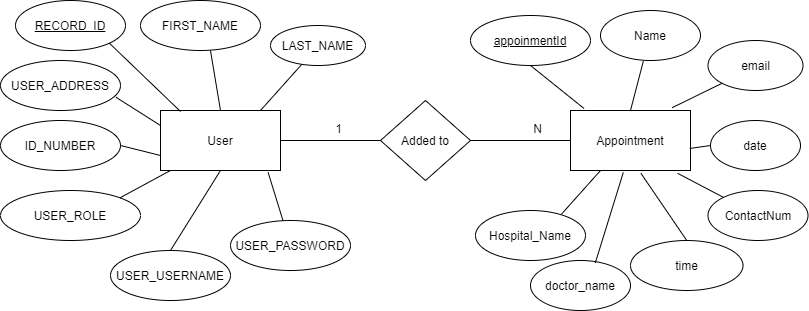

The diagram above was exported from draw.io. Its source (the exported page's mxGraphModel, read from the mxfile embedded in the PNG):
<mxGraphModel dx="1038" dy="580" grid="1" gridSize="10" guides="1" tooltips="1" connect="1" arrows="1" fold="1" page="1" pageScale="1" pageWidth="850" pageHeight="1100" math="0" shadow="0">
  <root>
    <mxCell id="0" />
    <mxCell id="1" parent="0" />
    <mxCell id="h96A28Jb0Nd9xSuHZI9C-1" value="User" style="rounded=0;whiteSpace=wrap;html=1;" vertex="1" parent="1">
      <mxGeometry x="200" y="190" width="120" height="60" as="geometry" />
    </mxCell>
    <mxCell id="h96A28Jb0Nd9xSuHZI9C-2" value="Added to" style="rhombus;whiteSpace=wrap;html=1;" vertex="1" parent="1">
      <mxGeometry x="420" y="180" width="90" height="80" as="geometry" />
    </mxCell>
    <mxCell id="h96A28Jb0Nd9xSuHZI9C-3" value="Appointment" style="rounded=0;whiteSpace=wrap;html=1;" vertex="1" parent="1">
      <mxGeometry x="610" y="190" width="120" height="60" as="geometry" />
    </mxCell>
    <mxCell id="h96A28Jb0Nd9xSuHZI9C-4" value="&lt;u&gt;RECORD_ID&lt;/u&gt;" style="ellipse;whiteSpace=wrap;html=1;" vertex="1" parent="1">
      <mxGeometry x="55" y="80" width="110" height="50" as="geometry" />
    </mxCell>
    <mxCell id="h96A28Jb0Nd9xSuHZI9C-5" value="FIRST_NAME" style="ellipse;whiteSpace=wrap;html=1;" vertex="1" parent="1">
      <mxGeometry x="180" y="80" width="120" height="50" as="geometry" />
    </mxCell>
    <mxCell id="h96A28Jb0Nd9xSuHZI9C-7" value="USER_ROLE" style="ellipse;whiteSpace=wrap;html=1;" vertex="1" parent="1">
      <mxGeometry x="40" y="270" width="140" height="50" as="geometry" />
    </mxCell>
    <mxCell id="h96A28Jb0Nd9xSuHZI9C-8" value="USER_USERNAME" style="ellipse;whiteSpace=wrap;html=1;" vertex="1" parent="1">
      <mxGeometry x="150" y="330" width="120" height="50" as="geometry" />
    </mxCell>
    <mxCell id="h96A28Jb0Nd9xSuHZI9C-9" value="USER_PASSWORD" style="ellipse;whiteSpace=wrap;html=1;" vertex="1" parent="1">
      <mxGeometry x="270" y="300" width="120" height="50" as="geometry" />
    </mxCell>
    <mxCell id="h96A28Jb0Nd9xSuHZI9C-10" value="LAST_NAME" style="ellipse;whiteSpace=wrap;html=1;" vertex="1" parent="1">
      <mxGeometry x="310" y="105" width="95" height="40" as="geometry" />
    </mxCell>
    <mxCell id="h96A28Jb0Nd9xSuHZI9C-11" value="ID_NUMBER" style="ellipse;whiteSpace=wrap;html=1;" vertex="1" parent="1">
      <mxGeometry x="40" y="200" width="120" height="50" as="geometry" />
    </mxCell>
    <mxCell id="h96A28Jb0Nd9xSuHZI9C-12" value="&lt;u&gt;appoinmentId&lt;/u&gt;" style="ellipse;whiteSpace=wrap;html=1;" vertex="1" parent="1">
      <mxGeometry x="510" y="95" width="120" height="50" as="geometry" />
    </mxCell>
    <mxCell id="h96A28Jb0Nd9xSuHZI9C-13" value="Name" style="ellipse;whiteSpace=wrap;html=1;" vertex="1" parent="1">
      <mxGeometry x="640" y="90" width="100" height="50" as="geometry" />
    </mxCell>
    <mxCell id="h96A28Jb0Nd9xSuHZI9C-14" value="Hospital_Name" style="ellipse;whiteSpace=wrap;html=1;" vertex="1" parent="1">
      <mxGeometry x="515" y="290" width="110" height="50" as="geometry" />
    </mxCell>
    <mxCell id="h96A28Jb0Nd9xSuHZI9C-15" value="time" style="ellipse;whiteSpace=wrap;html=1;" vertex="1" parent="1">
      <mxGeometry x="670" y="320" width="112.5" height="50" as="geometry" />
    </mxCell>
    <mxCell id="h96A28Jb0Nd9xSuHZI9C-16" value="email" style="ellipse;whiteSpace=wrap;html=1;" vertex="1" parent="1">
      <mxGeometry x="747.5" y="120" width="95" height="50" as="geometry" />
    </mxCell>
    <mxCell id="h96A28Jb0Nd9xSuHZI9C-19" value="date" style="ellipse;whiteSpace=wrap;html=1;" vertex="1" parent="1">
      <mxGeometry x="750" y="200" width="90" height="50" as="geometry" />
    </mxCell>
    <mxCell id="h96A28Jb0Nd9xSuHZI9C-20" value="ContactNum" style="ellipse;whiteSpace=wrap;html=1;" vertex="1" parent="1">
      <mxGeometry x="747.5" y="270" width="100" height="50" as="geometry" />
    </mxCell>
    <mxCell id="h96A28Jb0Nd9xSuHZI9C-22" value="" style="endArrow=none;html=1;exitX=1;exitY=0.5;exitDx=0;exitDy=0;entryX=0;entryY=0.5;entryDx=0;entryDy=0;" edge="1" parent="1" source="h96A28Jb0Nd9xSuHZI9C-1" target="h96A28Jb0Nd9xSuHZI9C-2">
      <mxGeometry width="50" height="50" relative="1" as="geometry">
        <mxPoint x="370" y="200" as="sourcePoint" />
        <mxPoint x="420" y="150" as="targetPoint" />
      </mxGeometry>
    </mxCell>
    <mxCell id="h96A28Jb0Nd9xSuHZI9C-23" value="" style="endArrow=none;html=1;exitX=1;exitY=0.5;exitDx=0;exitDy=0;entryX=0;entryY=0.5;entryDx=0;entryDy=0;" edge="1" parent="1" source="h96A28Jb0Nd9xSuHZI9C-2" target="h96A28Jb0Nd9xSuHZI9C-3">
      <mxGeometry width="50" height="50" relative="1" as="geometry">
        <mxPoint x="530" y="220" as="sourcePoint" />
        <mxPoint x="580" y="170" as="targetPoint" />
      </mxGeometry>
    </mxCell>
    <mxCell id="h96A28Jb0Nd9xSuHZI9C-27" value="" style="endArrow=none;html=1;exitX=0.897;exitY=1.033;exitDx=0;exitDy=0;exitPerimeter=0;" edge="1" parent="1" source="h96A28Jb0Nd9xSuHZI9C-1" target="h96A28Jb0Nd9xSuHZI9C-9">
      <mxGeometry width="50" height="50" relative="1" as="geometry">
        <mxPoint x="270" y="280" as="sourcePoint" />
        <mxPoint x="470" y="280" as="targetPoint" />
      </mxGeometry>
    </mxCell>
    <mxCell id="h96A28Jb0Nd9xSuHZI9C-28" value="" style="endArrow=none;html=1;entryX=0.5;entryY=1;entryDx=0;entryDy=0;exitX=0.5;exitY=0;exitDx=0;exitDy=0;" edge="1" parent="1" source="h96A28Jb0Nd9xSuHZI9C-8" target="h96A28Jb0Nd9xSuHZI9C-1">
      <mxGeometry width="50" height="50" relative="1" as="geometry">
        <mxPoint x="230" y="310" as="sourcePoint" />
        <mxPoint x="280" y="280" as="targetPoint" />
      </mxGeometry>
    </mxCell>
    <mxCell id="h96A28Jb0Nd9xSuHZI9C-29" value="" style="endArrow=none;html=1;entryX=0.083;entryY=1;entryDx=0;entryDy=0;entryPerimeter=0;exitX=1;exitY=0;exitDx=0;exitDy=0;" edge="1" parent="1" source="h96A28Jb0Nd9xSuHZI9C-7" target="h96A28Jb0Nd9xSuHZI9C-1">
      <mxGeometry width="50" height="50" relative="1" as="geometry">
        <mxPoint x="150" y="330" as="sourcePoint" />
        <mxPoint x="200" y="280" as="targetPoint" />
      </mxGeometry>
    </mxCell>
    <mxCell id="h96A28Jb0Nd9xSuHZI9C-30" value="" style="endArrow=none;html=1;exitX=1;exitY=0.5;exitDx=0;exitDy=0;entryX=0;entryY=0.75;entryDx=0;entryDy=0;" edge="1" parent="1" source="h96A28Jb0Nd9xSuHZI9C-11" target="h96A28Jb0Nd9xSuHZI9C-1">
      <mxGeometry width="50" height="50" relative="1" as="geometry">
        <mxPoint x="240" y="190" as="sourcePoint" />
        <mxPoint x="290" y="140" as="targetPoint" />
      </mxGeometry>
    </mxCell>
    <mxCell id="h96A28Jb0Nd9xSuHZI9C-32" value="" style="endArrow=none;html=1;exitX=1;exitY=1;exitDx=0;exitDy=0;" edge="1" parent="1" source="h96A28Jb0Nd9xSuHZI9C-4">
      <mxGeometry width="50" height="50" relative="1" as="geometry">
        <mxPoint x="260" y="180" as="sourcePoint" />
        <mxPoint x="220" y="191" as="targetPoint" />
      </mxGeometry>
    </mxCell>
    <mxCell id="h96A28Jb0Nd9xSuHZI9C-34" value="" style="endArrow=none;html=1;entryX=0.583;entryY=1;entryDx=0;entryDy=0;entryPerimeter=0;exitX=0.5;exitY=0;exitDx=0;exitDy=0;" edge="1" parent="1" source="h96A28Jb0Nd9xSuHZI9C-1" target="h96A28Jb0Nd9xSuHZI9C-5">
      <mxGeometry width="50" height="50" relative="1" as="geometry">
        <mxPoint x="270" y="200" as="sourcePoint" />
        <mxPoint x="320" y="150" as="targetPoint" />
      </mxGeometry>
    </mxCell>
    <mxCell id="h96A28Jb0Nd9xSuHZI9C-35" value="" style="endArrow=none;html=1;entryX=0.328;entryY=0.975;entryDx=0;entryDy=0;entryPerimeter=0;exitX=0.833;exitY=0;exitDx=0;exitDy=0;exitPerimeter=0;" edge="1" parent="1" source="h96A28Jb0Nd9xSuHZI9C-1" target="h96A28Jb0Nd9xSuHZI9C-10">
      <mxGeometry width="50" height="50" relative="1" as="geometry">
        <mxPoint x="370" y="220" as="sourcePoint" />
        <mxPoint x="420" y="170" as="targetPoint" />
      </mxGeometry>
    </mxCell>
    <mxCell id="h96A28Jb0Nd9xSuHZI9C-36" value="" style="endArrow=none;html=1;exitX=0.113;exitY=-0.033;exitDx=0;exitDy=0;exitPerimeter=0;entryX=0.5;entryY=1;entryDx=0;entryDy=0;" edge="1" parent="1" source="h96A28Jb0Nd9xSuHZI9C-3" target="h96A28Jb0Nd9xSuHZI9C-12">
      <mxGeometry width="50" height="50" relative="1" as="geometry">
        <mxPoint x="440" y="150" as="sourcePoint" />
        <mxPoint x="490" y="100" as="targetPoint" />
      </mxGeometry>
    </mxCell>
    <mxCell id="h96A28Jb0Nd9xSuHZI9C-37" value="" style="endArrow=none;html=1;exitX=0.5;exitY=0;exitDx=0;exitDy=0;entryX=0.428;entryY=1.016;entryDx=0;entryDy=0;entryPerimeter=0;" edge="1" parent="1" source="h96A28Jb0Nd9xSuHZI9C-3" target="h96A28Jb0Nd9xSuHZI9C-13">
      <mxGeometry width="50" height="50" relative="1" as="geometry">
        <mxPoint x="540" y="210" as="sourcePoint" />
        <mxPoint x="650" y="150" as="targetPoint" />
      </mxGeometry>
    </mxCell>
    <mxCell id="h96A28Jb0Nd9xSuHZI9C-38" value="" style="endArrow=none;html=1;exitX=0.847;exitY=-0.047;exitDx=0;exitDy=0;exitPerimeter=0;entryX=0;entryY=1;entryDx=0;entryDy=0;" edge="1" parent="1" source="h96A28Jb0Nd9xSuHZI9C-3" target="h96A28Jb0Nd9xSuHZI9C-16">
      <mxGeometry width="50" height="50" relative="1" as="geometry">
        <mxPoint x="760" y="100" as="sourcePoint" />
        <mxPoint x="810" y="50" as="targetPoint" />
      </mxGeometry>
    </mxCell>
    <mxCell id="h96A28Jb0Nd9xSuHZI9C-39" value="" style="endArrow=none;html=1;exitX=0.782;exitY=0.072;exitDx=0;exitDy=0;exitPerimeter=0;entryX=0.25;entryY=1;entryDx=0;entryDy=0;" edge="1" parent="1" source="h96A28Jb0Nd9xSuHZI9C-14" target="h96A28Jb0Nd9xSuHZI9C-3">
      <mxGeometry width="50" height="50" relative="1" as="geometry">
        <mxPoint x="660" y="310" as="sourcePoint" />
        <mxPoint x="710" y="260" as="targetPoint" />
      </mxGeometry>
    </mxCell>
    <mxCell id="h96A28Jb0Nd9xSuHZI9C-40" value="" style="endArrow=none;html=1;entryX=0.587;entryY=1.047;entryDx=0;entryDy=0;entryPerimeter=0;exitX=0.5;exitY=0;exitDx=0;exitDy=0;" edge="1" parent="1" source="h96A28Jb0Nd9xSuHZI9C-15" target="h96A28Jb0Nd9xSuHZI9C-3">
      <mxGeometry width="50" height="50" relative="1" as="geometry">
        <mxPoint x="500" y="450" as="sourcePoint" />
        <mxPoint x="550" y="400" as="targetPoint" />
      </mxGeometry>
    </mxCell>
    <mxCell id="h96A28Jb0Nd9xSuHZI9C-42" value="" style="endArrow=none;html=1;entryX=0;entryY=0.5;entryDx=0;entryDy=0;exitX=0.993;exitY=0.633;exitDx=0;exitDy=0;exitPerimeter=0;" edge="1" parent="1" source="h96A28Jb0Nd9xSuHZI9C-3" target="h96A28Jb0Nd9xSuHZI9C-19">
      <mxGeometry width="50" height="50" relative="1" as="geometry">
        <mxPoint x="790" y="450" as="sourcePoint" />
        <mxPoint x="840" y="400" as="targetPoint" />
      </mxGeometry>
    </mxCell>
    <mxCell id="h96A28Jb0Nd9xSuHZI9C-45" value="doctor_name" style="ellipse;whiteSpace=wrap;html=1;" vertex="1" parent="1">
      <mxGeometry x="570" y="340" width="100" height="50" as="geometry" />
    </mxCell>
    <mxCell id="h96A28Jb0Nd9xSuHZI9C-46" value="" style="endArrow=none;html=1;entryX=0.44;entryY=1.033;entryDx=0;entryDy=0;entryPerimeter=0;exitX=0.648;exitY=0.048;exitDx=0;exitDy=0;exitPerimeter=0;" edge="1" parent="1" source="h96A28Jb0Nd9xSuHZI9C-45" target="h96A28Jb0Nd9xSuHZI9C-3">
      <mxGeometry width="50" height="50" relative="1" as="geometry">
        <mxPoint x="430" y="470" as="sourcePoint" />
        <mxPoint x="480" y="420" as="targetPoint" />
      </mxGeometry>
    </mxCell>
    <mxCell id="h96A28Jb0Nd9xSuHZI9C-47" value="USER_ADDRESS" style="ellipse;whiteSpace=wrap;html=1;" vertex="1" parent="1">
      <mxGeometry x="40" y="140" width="120" height="50" as="geometry" />
    </mxCell>
    <mxCell id="h96A28Jb0Nd9xSuHZI9C-48" value="" style="endArrow=none;html=1;entryX=0.963;entryY=0.736;entryDx=0;entryDy=0;entryPerimeter=0;exitX=0;exitY=0.25;exitDx=0;exitDy=0;" edge="1" parent="1" source="h96A28Jb0Nd9xSuHZI9C-1" target="h96A28Jb0Nd9xSuHZI9C-47">
      <mxGeometry width="50" height="50" relative="1" as="geometry">
        <mxPoint x="120" y="490" as="sourcePoint" />
        <mxPoint x="170" y="440" as="targetPoint" />
      </mxGeometry>
    </mxCell>
    <mxCell id="h96A28Jb0Nd9xSuHZI9C-49" value="" style="endArrow=none;html=1;entryX=0.893;entryY=1.047;entryDx=0;entryDy=0;entryPerimeter=0;" edge="1" parent="1" source="h96A28Jb0Nd9xSuHZI9C-20" target="h96A28Jb0Nd9xSuHZI9C-3">
      <mxGeometry width="50" height="50" relative="1" as="geometry">
        <mxPoint x="410" y="490" as="sourcePoint" />
        <mxPoint x="460" y="440" as="targetPoint" />
      </mxGeometry>
    </mxCell>
    <mxCell id="h96A28Jb0Nd9xSuHZI9C-52" value="N" style="text;html=1;align=center;verticalAlign=middle;resizable=0;points=[];autosize=1;" vertex="1" parent="1">
      <mxGeometry x="567" y="198" width="20" height="20" as="geometry" />
    </mxCell>
    <mxCell id="h96A28Jb0Nd9xSuHZI9C-53" value="1" style="text;html=1;align=center;verticalAlign=middle;resizable=0;points=[];autosize=1;" vertex="1" parent="1">
      <mxGeometry x="368" y="198" width="20" height="20" as="geometry" />
    </mxCell>
  </root>
</mxGraphModel>